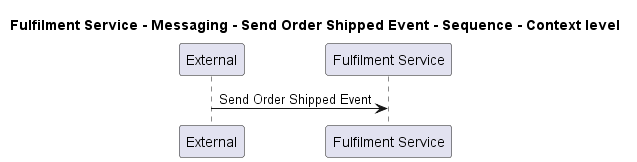

The diagram above was rendered by PlantUML. Its source (embedded in the PNG):
@startuml
!pragma layout smetana

title Fulfilment Service - Messaging - Send Order Shipped Event - Sequence - Context level

participant "External" as C4InterFlow.SoftwareSystems.ExternalSystem
participant "Fulfilment Service" as ECommercePlatform.SoftwareSystems.FulfilmentService

C4InterFlow.SoftwareSystems.ExternalSystem -> ECommercePlatform.SoftwareSystems.FulfilmentService : Send Order Shipped Event


@enduml